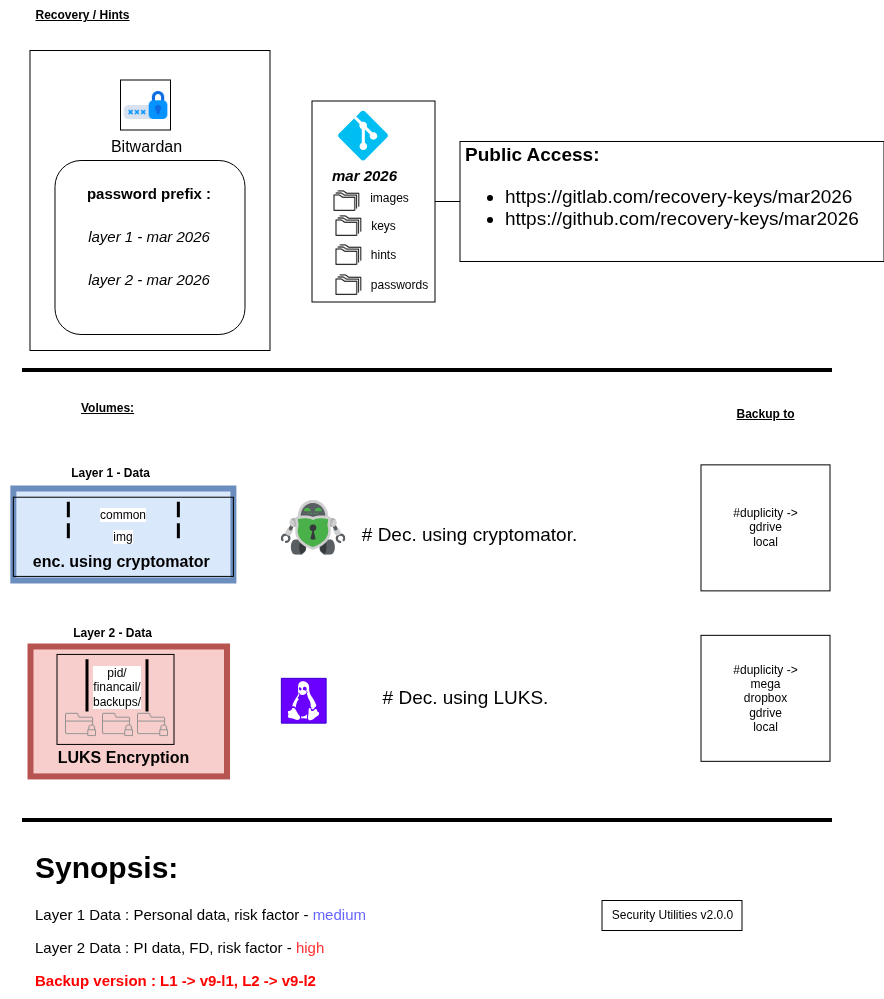

The diagram above was exported from draw.io. Its source (the exported page's mxGraphModel, read from the mxfile embedded in the PNG):
<mxGraphModel dx="1842" dy="1867" grid="1" gridSize="10" guides="1" tooltips="1" connect="1" arrows="1" fold="1" page="1" pageScale="1" pageWidth="827" pageHeight="1169" math="0" shadow="0">
  <root>
    <mxCell id="0" />
    <mxCell id="1" parent="0" />
    <mxCell id="2" parent="1" style="text;html=1;strokeColor=default;fillColor=none;spacing=5;spacingTop=-20;whiteSpace=wrap;overflow=hidden;rounded=0;" value="&lt;h1 style=&quot;font-size: 19px;&quot;&gt;Public Access:&lt;/h1&gt;&lt;p style=&quot;font-size: 19px;&quot;&gt;&lt;/p&gt;&lt;ul style=&quot;font-size: 19px;&quot;&gt;&lt;li style=&quot;&quot;&gt;&lt;font style=&quot;font-size: 19px;&quot;&gt;https://gitlab.com/recovery-keys/mar2026&lt;br&gt;&lt;/font&gt;&lt;/li&gt;&lt;li style=&quot;&quot;&gt;&lt;font style=&quot;font-size: 19px;&quot;&gt;https://github.com/recovery-keys/mar&lt;/font&gt;2026&lt;br&gt;&lt;/li&gt;&lt;/ul&gt;&lt;p&gt;&lt;/p&gt;" vertex="1">
      <mxGeometry height="120" width="424" x="-367.5" y="-1019" as="geometry" />
    </mxCell>
    <mxCell id="3" edge="1" parent="1" source="23" style="edgeStyle=orthogonalEdgeStyle;rounded=0;orthogonalLoop=1;jettySize=auto;html=1;entryX=0;entryY=0.5;entryDx=0;entryDy=0;fontSize=19;endArrow=none;endFill=0;" target="2">
      <mxGeometry relative="1" as="geometry" />
    </mxCell>
    <mxCell id="4" connectable="0" parent="1" style="group" value="" vertex="1">
      <mxGeometry height="142" width="244.49" x="-827" y="-722" as="geometry" />
    </mxCell>
    <mxCell id="5" connectable="0" parent="4" style="group;shadow=0;strokeColor=#6c8ebf;fillColor=#dae8fc;strokeWidth=6;container=0;" value="" vertex="1">
      <mxGeometry height="92" width="220.05176047728497" x="12.840836226710353" y="50" as="geometry" />
    </mxCell>
    <mxCell id="6" connectable="0" parent="4" style="group" value="" vertex="1">
      <mxGeometry height="79.1923076923077" width="229.5855512429671" x="12.83604590114753" y="58.71153846153846" as="geometry" />
    </mxCell>
    <mxCell id="7" parent="6" style="rounded=0;whiteSpace=wrap;html=1;labelBackgroundColor=#ffffff;sketch=0;fontColor=#000000;fillColor=none;" value="" vertex="1">
      <mxGeometry height="79.1923076923077" width="220.04650116252904" as="geometry" />
    </mxCell>
    <mxCell id="8" parent="6" style="html=1;shape=mxgraph.sysml.actPart;strokeWidth=3;verticalAlign=top;rotation=0;whiteSpace=wrap;labelBackgroundColor=#ffffff;sketch=0;fontColor=#000000;fillColor=none;" value="img" vertex="1">
      <mxGeometry height="15.04653846153846" width="110.02325058126452" x="55.01162529063226" y="25.942307692307693" as="geometry" />
    </mxCell>
    <mxCell id="9" parent="6" style="html=1;shape=mxgraph.sysml.actPart;strokeWidth=3;verticalAlign=top;rotation=0;whiteSpace=wrap;labelBackgroundColor=#ffffff;sketch=0;fontColor=#000000;fillColor=none;" value="common" vertex="1">
      <mxGeometry height="15.510412008050087" width="110.0232505812645" x="55.01162529063225" y="4.431546288014312" as="geometry" />
    </mxCell>
    <mxCell id="10" parent="6" style="text;html=1;align=center;verticalAlign=middle;resizable=0;points=[];autosize=1;strokeColor=none;fillColor=none;" value="&lt;b style=&quot;font-size: 16px;&quot;&gt;enc. using &lt;/b&gt;&lt;span style=&quot;font-size: 16px;&quot;&gt;&lt;b&gt;cryptomator&lt;/b&gt;&lt;/span&gt;&lt;b style=&quot;font-size: 16px;&quot;&gt;&amp;nbsp;&lt;/b&gt;" vertex="1">
      <mxGeometry height="30" width="200" x="10.023833799571337" y="49.19214119920201" as="geometry" />
    </mxCell>
    <mxCell id="11" parent="4" style="text;html=1;align=center;verticalAlign=middle;resizable=0;points=[];autosize=1;strokeColor=none;fillColor=none;fontStyle=1" value="Layer 1 - Data" vertex="1">
      <mxGeometry height="30" width="100" x="59.78416782346059" y="20" as="geometry" />
    </mxCell>
    <mxCell id="12" edge="1" parent="1" style="endArrow=none;html=1;rounded=0;fontSize=12;fontColor=#6666FF;strokeWidth=4;" value="">
      <mxGeometry height="50" relative="1" width="50" as="geometry">
        <mxPoint x="-805" y="-790" as="sourcePoint" />
        <mxPoint x="5" y="-790" as="targetPoint" />
      </mxGeometry>
    </mxCell>
    <mxCell id="13" edge="1" parent="1" style="endArrow=none;html=1;rounded=0;fontSize=12;fontColor=#6666FF;strokeWidth=4;" value="">
      <mxGeometry height="50" relative="1" width="50" as="geometry">
        <mxPoint x="-805" y="-340" as="sourcePoint" />
        <mxPoint x="5" y="-340" as="targetPoint" />
      </mxGeometry>
    </mxCell>
    <mxCell id="14" parent="1" style="text;html=1;align=center;verticalAlign=middle;resizable=0;points=[];autosize=1;strokeColor=none;fillColor=none;fontColor=#000000;" value="&lt;u&gt;&lt;b&gt;Volumes:&lt;/b&gt;&lt;/u&gt;" vertex="1">
      <mxGeometry height="26" width="71" x="-756" y="-765" as="geometry" />
    </mxCell>
    <mxCell id="15" parent="1" style="text;html=1;align=center;verticalAlign=middle;resizable=0;points=[];autosize=1;strokeColor=none;fillColor=none;fontColor=#000000;" value="&lt;u&gt;&lt;b&gt;Recovery / Hints&lt;/b&gt;&lt;/u&gt;" vertex="1">
      <mxGeometry height="30" width="120" x="-805" y="-1160" as="geometry" />
    </mxCell>
    <mxCell id="16" parent="1" style="text;html=1;strokeColor=none;fillColor=none;spacing=5;spacingTop=-20;whiteSpace=wrap;overflow=hidden;rounded=0;shadow=0;fontSize=15;" value="&lt;h1&gt;Synopsis:&amp;nbsp;&lt;/h1&gt;&lt;p&gt;Layer 1 Data : Personal data, risk factor - &lt;font color=&quot;#6666ff&quot;&gt;medium&lt;/font&gt;&lt;/p&gt;&lt;p&gt;Layer&amp;nbsp;2 Data : PI data, FD, risk factor - &lt;font color=&quot;#ff3333&quot;&gt;high&lt;/font&gt;&lt;/p&gt;&lt;p&gt;&lt;b style=&quot;background-color: initial; color: rgb(255, 0, 0);&quot;&gt;Backup version : L1 -&amp;gt; v9-l1, L2 -&amp;gt; v9-l2&lt;/b&gt;&lt;br&gt;&lt;/p&gt;&lt;p&gt;&lt;font color=&quot;#66b2ff&quot;&gt;&lt;br&gt;&lt;/font&gt;&lt;/p&gt;" vertex="1">
      <mxGeometry height="159" width="738" x="-797" y="-320" as="geometry" />
    </mxCell>
    <mxCell id="17" connectable="0" parent="1" style="group" value="" vertex="1">
      <mxGeometry height="201" width="116.5" x="-507" y="-1050" as="geometry" />
    </mxCell>
    <mxCell id="18" connectable="0" parent="17" style="group" value="" vertex="1">
      <mxGeometry height="101.5" width="112" x="2.5" y="90" as="geometry" />
    </mxCell>
    <mxCell id="19" parent="18" style="shape=image;html=1;verticalAlign=top;verticalLabelPosition=bottom;labelBackgroundColor=#ffffff;imageAspect=0;aspect=fixed;image=https://cdn4.iconfinder.com/data/icons/basic-user-interface-2/512/User_Interface-14-128.png" value="" vertex="1">
      <mxGeometry height="52" width="52" as="geometry" />
    </mxCell>
    <mxCell id="20" parent="18" style="text;html=1;align=center;verticalAlign=middle;resizable=0;points=[];autosize=1;strokeColor=none;fillColor=none;" value="keys" vertex="1">
      <mxGeometry height="30" width="50" x="35" y="11" as="geometry" />
    </mxCell>
    <mxCell id="21" parent="18" style="shape=image;html=1;verticalAlign=top;verticalLabelPosition=bottom;labelBackgroundColor=#ffffff;imageAspect=0;aspect=fixed;image=https://cdn4.iconfinder.com/data/icons/basic-user-interface-2/512/User_Interface-14-128.png" value="" vertex="1">
      <mxGeometry height="52" width="52" x="-2" y="-25" as="geometry" />
    </mxCell>
    <mxCell id="22" parent="18" style="text;html=1;align=center;verticalAlign=middle;resizable=0;points=[];autosize=1;strokeColor=none;fillColor=none;" value="images" vertex="1">
      <mxGeometry height="26" width="57" x="38" y="-15" as="geometry" />
    </mxCell>
    <mxCell id="23" parent="18" style="rounded=0;whiteSpace=wrap;html=1;fillColor=none;" value="" vertex="1">
      <mxGeometry height="201" width="123" x="-11" y="-99.5" as="geometry" />
    </mxCell>
    <mxCell id="24" parent="17" style="verticalLabelPosition=bottom;html=1;verticalAlign=top;align=center;strokeColor=none;fillColor=#00BEF2;shape=mxgraph.azure.git_repository;" value="" vertex="1">
      <mxGeometry height="50" width="50" x="17.5" as="geometry" />
    </mxCell>
    <mxCell id="25" parent="17" style="text;html=1;align=center;verticalAlign=middle;resizable=0;points=[];autosize=1;strokeColor=none;fillColor=none;" value="&lt;i style=&quot;border-color: var(--border-color); font-size: 15px;&quot;&gt;&lt;b&gt;mar 2026&lt;/b&gt;&lt;/i&gt;" vertex="1">
      <mxGeometry height="30" width="90" x="-1" y="50" as="geometry" />
    </mxCell>
    <mxCell id="26" parent="17" style="shape=image;html=1;verticalAlign=top;verticalLabelPosition=bottom;labelBackgroundColor=#ffffff;imageAspect=0;aspect=fixed;image=https://cdn4.iconfinder.com/data/icons/basic-user-interface-2/512/User_Interface-14-128.png" value="" vertex="1">
      <mxGeometry height="52" width="52" x="2.5" y="119" as="geometry" />
    </mxCell>
    <mxCell id="27" parent="17" style="text;html=1;align=center;verticalAlign=middle;resizable=0;points=[];autosize=1;strokeColor=none;fillColor=none;" value="hints" vertex="1">
      <mxGeometry height="26" width="43" x="41.5" y="132" as="geometry" />
    </mxCell>
    <mxCell id="28" parent="17" style="text;html=1;align=center;verticalAlign=middle;resizable=0;points=[];autosize=1;strokeColor=none;fillColor=none;" value="passwords" vertex="1">
      <mxGeometry height="26" width="75" x="41.5" y="162" as="geometry" />
    </mxCell>
    <mxCell id="29" parent="17" style="shape=image;html=1;verticalAlign=top;verticalLabelPosition=bottom;labelBackgroundColor=#ffffff;imageAspect=0;aspect=fixed;image=https://cdn4.iconfinder.com/data/icons/basic-user-interface-2/512/User_Interface-14-128.png" value="" vertex="1">
      <mxGeometry height="52" width="52" x="2.5" y="149" as="geometry" />
    </mxCell>
    <mxCell id="30" connectable="0" parent="1" style="group;fontStyle=1" value="" vertex="1">
      <mxGeometry height="172" width="199" x="-786" y="-571" as="geometry" />
    </mxCell>
    <mxCell id="31" connectable="0" parent="30" style="group" value="" vertex="1">
      <mxGeometry height="155.91812265535802" width="196.5" x="-11" y="31.001877344641983" as="geometry" />
    </mxCell>
    <mxCell id="32" connectable="0" parent="31" style="group;shadow=0;strokeColor=#b85450;fillColor=#f8cecc;strokeWidth=6;" value="" vertex="1">
      <mxGeometry height="129.91877344641983" width="196.5" y="25.999349208938185" as="geometry" />
    </mxCell>
    <mxCell id="33" parent="31" style="text;html=1;align=center;verticalAlign=middle;resizable=0;points=[];autosize=1;strokeColor=none;fillColor=none;fontStyle=1" value="Layer 2 - Data" vertex="1">
      <mxGeometry height="26" width="97" x="33.5" as="geometry" />
    </mxCell>
    <mxCell id="34" parent="31" style="text;html=1;align=center;verticalAlign=middle;resizable=0;points=[];autosize=1;strokeColor=none;fillColor=none;" value="&lt;span style=&quot;font-size: 16px;&quot;&gt;&lt;b&gt;LUKS Encryption&lt;/b&gt;&lt;/span&gt;" vertex="1">
      <mxGeometry height="31" width="150" x="17.5" y="121.92180231609856" as="geometry" />
    </mxCell>
    <mxCell id="35" connectable="0" parent="1" style="group" value="" vertex="1">
      <mxGeometry height="92.62" width="196.5" x="-770.5" y="-506.08000000000004" as="geometry" />
    </mxCell>
    <mxCell id="36" parent="35" style="rounded=0;whiteSpace=wrap;html=1;labelBackgroundColor=#ffffff;sketch=0;fontColor=#000000;fillColor=none;" value="" vertex="1">
      <mxGeometry height="90" width="117" as="geometry" />
    </mxCell>
    <mxCell id="37" parent="35" style="html=1;shape=mxgraph.sysml.actPart;strokeWidth=3;verticalAlign=top;rotation=0;whiteSpace=wrap;labelBackgroundColor=#ffffff;sketch=0;fontColor=#000000;fillColor=none;" value="pid/&lt;br&gt;financail/&lt;br&gt;backups/" vertex="1">
      <mxGeometry height="52.05" width="60" x="30" y="4.95" as="geometry" />
    </mxCell>
    <mxCell id="38" connectable="0" parent="35" style="group" value="" vertex="1">
      <mxGeometry height="31" width="103" x="8.5" y="55" as="geometry" />
    </mxCell>
    <mxCell id="39" parent="38" style="shape=image;html=1;verticalAlign=top;verticalLabelPosition=bottom;labelBackgroundColor=#ffffff;imageAspect=0;aspect=fixed;image=https://cdn1.iconfinder.com/data/icons/hawcons/32/698946-icon-100-folder-locked-128.png" value="" vertex="1">
      <mxGeometry height="31" width="31" x="37" as="geometry" />
    </mxCell>
    <mxCell id="40" parent="38" style="shape=image;html=1;verticalAlign=top;verticalLabelPosition=bottom;labelBackgroundColor=#ffffff;imageAspect=0;aspect=fixed;image=https://cdn1.iconfinder.com/data/icons/hawcons/32/698946-icon-100-folder-locked-128.png" value="" vertex="1">
      <mxGeometry height="31" width="31" as="geometry" />
    </mxCell>
    <mxCell id="41" parent="38" style="shape=image;html=1;verticalAlign=top;verticalLabelPosition=bottom;labelBackgroundColor=#ffffff;imageAspect=0;aspect=fixed;image=https://cdn1.iconfinder.com/data/icons/hawcons/32/698946-icon-100-folder-locked-128.png" value="" vertex="1">
      <mxGeometry height="31" width="31" x="72" as="geometry" />
    </mxCell>
    <mxCell id="42" parent="1" style="text;html=1;align=center;verticalAlign=middle;resizable=0;points=[];autosize=1;strokeColor=none;fillColor=none;fontColor=#000000;" value="&lt;u&gt;&lt;b&gt;Backup to&lt;/b&gt;&lt;/u&gt;" vertex="1">
      <mxGeometry height="26" width="76" x="-100" y="-759" as="geometry" />
    </mxCell>
    <mxCell id="43" parent="1" style="rounded=0;whiteSpace=wrap;html=1;" value="#duplicity -&amp;gt;&lt;br&gt;&lt;div&gt;gdrive&lt;/div&gt;&lt;div&gt;local&lt;/div&gt;" vertex="1">
      <mxGeometry height="126" width="129" x="-126.5" y="-695.63" as="geometry" />
    </mxCell>
    <mxCell id="44" parent="1" style="rounded=0;whiteSpace=wrap;html=1;" value="#duplicity -&amp;gt;&lt;br&gt;mega&lt;div&gt;dropbox&lt;/div&gt;&lt;div&gt;gdrive&lt;/div&gt;&lt;div&gt;local&lt;/div&gt;" vertex="1">
      <mxGeometry height="126" width="129" x="-126.5" y="-525.17" as="geometry" />
    </mxCell>
    <mxCell id="45" connectable="0" parent="1" style="group" value="" vertex="1">
      <mxGeometry height="300" width="240" x="-797" y="-1110" as="geometry" />
    </mxCell>
    <mxCell id="46" parent="45" style="shape=image;html=1;verticalAlign=top;verticalLabelPosition=bottom;labelBackgroundColor=#ffffff;imageAspect=0;aspect=fixed;image=https://cdn4.iconfinder.com/data/icons/internet-security-flat-2/32/Internet_Security_padlock_lock_locked_password_secure-128.png;sketch=0;fontSize=16;fontColor=#000000;fillColor=none;imageBorder=default;" value="Bitwardan" vertex="1">
      <mxGeometry height="50" width="50" x="90.5" y="30" as="geometry" />
    </mxCell>
    <mxCell id="47" parent="45" style="rounded=1;whiteSpace=wrap;html=1;shadow=0;fontSize=18;strokeColor=#000000;strokeWidth=1;fillColor=default;" value="&lt;font style=&quot;&quot;&gt;&lt;b style=&quot;font-size: 15px;&quot;&gt;password prefix :&lt;/b&gt;&lt;/font&gt;&lt;div&gt;&lt;font style=&quot;&quot;&gt;&lt;span style=&quot;font-size: 15px;&quot;&gt;&lt;b&gt;&lt;br&gt;&lt;/b&gt;&lt;i&gt;layer 1 - mar 2026&lt;/i&gt;&lt;/span&gt;&lt;/font&gt;&lt;/div&gt;&lt;div&gt;&lt;font style=&quot;&quot;&gt;&lt;span style=&quot;font-size: 15px;&quot;&gt;&lt;i&gt;&lt;br&gt;&lt;/i&gt;&lt;/span&gt;&lt;/font&gt;&lt;div&gt;&lt;i style=&quot;font-size: 15px; background-color: transparent; color: light-dark(rgb(0, 0, 0), rgb(255, 255, 255));&quot;&gt;layer 2 - mar 2026&lt;/i&gt;&lt;/div&gt;&lt;div&gt;&lt;br&gt;&lt;/div&gt;&lt;/div&gt;" vertex="1">
      <mxGeometry height="174" width="190" x="24.49000000000001" y="110" as="geometry" />
    </mxCell>
    <mxCell id="48" parent="45" style="rounded=0;whiteSpace=wrap;html=1;strokeColor=default;fontSize=12;fontColor=#6666FF;fillColor=none;" value="" vertex="1">
      <mxGeometry height="300" width="240" x="-0.5099999999999909" as="geometry" />
    </mxCell>
    <mxCell id="49" parent="1" style="shape=image;verticalLabelPosition=bottom;labelBackgroundColor=default;verticalAlign=top;aspect=fixed;imageAspect=0;image=https://cryptomator.org/img/logo.svg;" value="" vertex="1">
      <mxGeometry height="54.74" width="64.5" x="-546.15" y="-660" as="geometry" />
    </mxCell>
    <mxCell id="50" parent="1" style="shadow=0;dashed=0;html=1;labelPosition=center;verticalLabelPosition=bottom;verticalAlign=top;align=center;outlineConnect=0;shape=mxgraph.veeam.linux;fillColor=#6a00ff;fontColor=#ffffff;strokeColor=#3700CC;" value="" vertex="1">
      <mxGeometry height="44.8" width="44.8" x="-546.1500000000001" y="-482.16999999999996" as="geometry" />
    </mxCell>
    <mxCell id="51" parent="1" style="text;html=1;align=center;verticalAlign=middle;resizable=0;points=[];autosize=1;strokeColor=none;fillColor=none;fontSize=19;" value="# Dec. using&amp;nbsp;cryptomator." vertex="1">
      <mxGeometry height="40" width="240" x="-478" y="-645.26" as="geometry" />
    </mxCell>
    <mxCell id="52" parent="1" style="text;html=1;align=center;verticalAlign=middle;resizable=0;points=[];autosize=1;strokeColor=none;fillColor=none;fontSize=19;" value="# Dec. using&amp;nbsp;LUKS." vertex="1">
      <mxGeometry height="40" width="190" x="-456.65" y="-482.16999999999996" as="geometry" />
    </mxCell>
    <mxCell id="53" parent="1" style="text;html=1;align=center;verticalAlign=middle;resizable=0;points=[];autosize=1;strokeColor=default;fillColor=default;" value="Security Utilities v2.0.0" vertex="1">
      <mxGeometry height="30" width="140" x="-225.5" y="-260" as="geometry" />
    </mxCell>
  </root>
</mxGraphModel>